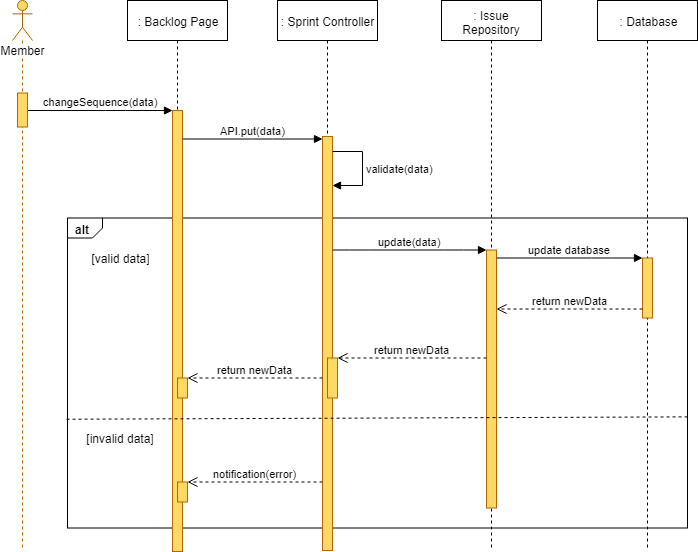

The diagram above was exported from draw.io. Its source (the exported page's mxGraphModel, read from the mxfile embedded in the PNG):
<mxGraphModel dx="1220" dy="634" grid="1" gridSize="10" guides="1" tooltips="1" connect="1" arrows="1" fold="1" page="1" pageScale="1" pageWidth="827" pageHeight="1169" math="0" shadow="0">
  <root>
    <mxCell id="IlMbJe9U4MFUuBJ3i5wI-0" />
    <mxCell id="IlMbJe9U4MFUuBJ3i5wI-1" parent="IlMbJe9U4MFUuBJ3i5wI-0" />
    <mxCell id="IlMbJe9U4MFUuBJ3i5wI-2" value="alt" style="strokeColor=inherit;fillColor=inherit;gradientColor=inherit;html=1;shape=mxgraph.sysml.package;labelX=35;fontStyle=1;align=left;verticalAlign=top;spacingLeft=5;spacingTop=-3;" parent="IlMbJe9U4MFUuBJ3i5wI-1" vertex="1">
      <mxGeometry x="140" y="257.5" width="620" height="310" as="geometry" />
    </mxCell>
    <mxCell id="IlMbJe9U4MFUuBJ3i5wI-3" value=": Backlog Page" style="shape=umlLifeline;perimeter=lifelinePerimeter;whiteSpace=wrap;html=1;container=1;collapsible=0;recursiveResize=0;outlineConnect=0;" parent="IlMbJe9U4MFUuBJ3i5wI-1" vertex="1">
      <mxGeometry x="200" y="40" width="100" height="551" as="geometry" />
    </mxCell>
    <mxCell id="IlMbJe9U4MFUuBJ3i5wI-6" value="" style="html=1;points=[];perimeter=orthogonalPerimeter;fillColor=#FFD966;strokeColor=#b46504;" parent="IlMbJe9U4MFUuBJ3i5wI-3" vertex="1">
      <mxGeometry x="45" y="110" width="10" height="441" as="geometry" />
    </mxCell>
    <mxCell id="IlMbJe9U4MFUuBJ3i5wI-4" value="" style="html=1;points=[];perimeter=orthogonalPerimeter;fillColor=#FFD966;strokeColor=#B46504;" parent="IlMbJe9U4MFUuBJ3i5wI-3" vertex="1">
      <mxGeometry x="50" y="377.5" width="10" height="20" as="geometry" />
    </mxCell>
    <mxCell id="IlMbJe9U4MFUuBJ3i5wI-5" value="" style="html=1;points=[];perimeter=orthogonalPerimeter;fillColor=#FFD966;strokeColor=#B46504;" parent="IlMbJe9U4MFUuBJ3i5wI-3" vertex="1">
      <mxGeometry x="50" y="481.5" width="10" height="20" as="geometry" />
    </mxCell>
    <mxCell id="IlMbJe9U4MFUuBJ3i5wI-7" value=": Sprint Controller" style="shape=umlLifeline;perimeter=lifelinePerimeter;whiteSpace=wrap;html=1;container=1;collapsible=0;recursiveResize=0;outlineConnect=0;" parent="IlMbJe9U4MFUuBJ3i5wI-1" vertex="1">
      <mxGeometry x="350" y="40" width="100" height="550" as="geometry" />
    </mxCell>
    <mxCell id="IlMbJe9U4MFUuBJ3i5wI-8" value="" style="html=1;points=[];perimeter=orthogonalPerimeter;fillColor=#FFD966;strokeColor=#b46504;" parent="IlMbJe9U4MFUuBJ3i5wI-7" vertex="1">
      <mxGeometry x="45" y="136" width="10" height="414" as="geometry" />
    </mxCell>
    <mxCell id="IlMbJe9U4MFUuBJ3i5wI-9" value="" style="html=1;points=[];perimeter=orthogonalPerimeter;fillColor=#FFD966;strokeColor=#b46504;" parent="IlMbJe9U4MFUuBJ3i5wI-7" vertex="1">
      <mxGeometry x="50" y="357.5" width="10" height="40" as="geometry" />
    </mxCell>
    <mxCell id="IlMbJe9U4MFUuBJ3i5wI-11" value="validate(data)" style="edgeStyle=orthogonalEdgeStyle;html=1;align=left;spacingLeft=2;endArrow=block;rounded=0;" parent="IlMbJe9U4MFUuBJ3i5wI-7" source="IlMbJe9U4MFUuBJ3i5wI-8" target="IlMbJe9U4MFUuBJ3i5wI-8" edge="1">
      <mxGeometry relative="1" as="geometry">
        <mxPoint x="60" y="157.40476190476193" as="sourcePoint" />
        <Array as="points">
          <mxPoint x="85" y="150.5" />
          <mxPoint x="85" y="184.5" />
        </Array>
        <mxPoint x="60" y="187.40476190476193" as="targetPoint" />
      </mxGeometry>
    </mxCell>
    <mxCell id="IlMbJe9U4MFUuBJ3i5wI-12" value=": Issue Repository" style="shape=umlLifeline;perimeter=lifelinePerimeter;whiteSpace=wrap;html=1;container=1;collapsible=0;recursiveResize=0;outlineConnect=0;" parent="IlMbJe9U4MFUuBJ3i5wI-1" vertex="1">
      <mxGeometry x="514" y="40" width="100" height="550" as="geometry" />
    </mxCell>
    <mxCell id="IlMbJe9U4MFUuBJ3i5wI-13" value="" style="html=1;points=[];perimeter=orthogonalPerimeter;fillColor=#FFD966;strokeColor=#b46504;" parent="IlMbJe9U4MFUuBJ3i5wI-12" vertex="1">
      <mxGeometry x="45" y="249.5" width="10" height="258" as="geometry" />
    </mxCell>
    <mxCell id="IlMbJe9U4MFUuBJ3i5wI-14" value=": Database" style="shape=umlLifeline;perimeter=lifelinePerimeter;whiteSpace=wrap;html=1;container=1;collapsible=0;recursiveResize=0;outlineConnect=0;" parent="IlMbJe9U4MFUuBJ3i5wI-1" vertex="1">
      <mxGeometry x="670" y="40" width="100" height="550" as="geometry" />
    </mxCell>
    <mxCell id="IlMbJe9U4MFUuBJ3i5wI-15" value="" style="html=1;points=[];perimeter=orthogonalPerimeter;fillColor=#FFD966;strokeColor=#B46504;" parent="IlMbJe9U4MFUuBJ3i5wI-14" vertex="1">
      <mxGeometry x="45" y="257.5" width="10" height="60" as="geometry" />
    </mxCell>
    <mxCell id="IlMbJe9U4MFUuBJ3i5wI-16" value="API.put(data)" style="html=1;verticalAlign=bottom;endArrow=block;" parent="IlMbJe9U4MFUuBJ3i5wI-1" source="IlMbJe9U4MFUuBJ3i5wI-6" target="IlMbJe9U4MFUuBJ3i5wI-8" edge="1">
      <mxGeometry width="80" relative="1" as="geometry">
        <mxPoint x="257" y="209.5" as="sourcePoint" />
        <mxPoint x="395" y="167.5" as="targetPoint" />
        <Array as="points">
          <mxPoint x="335" y="178.5" />
        </Array>
      </mxGeometry>
    </mxCell>
    <mxCell id="IlMbJe9U4MFUuBJ3i5wI-17" value="update(data)" style="html=1;verticalAlign=bottom;endArrow=block;" parent="IlMbJe9U4MFUuBJ3i5wI-1" target="IlMbJe9U4MFUuBJ3i5wI-13" edge="1">
      <mxGeometry width="80" relative="1" as="geometry">
        <mxPoint x="405" y="289.5" as="sourcePoint" />
        <mxPoint x="150" y="447.5" as="targetPoint" />
        <Array as="points">
          <mxPoint x="432" y="289.5" />
          <mxPoint x="526" y="289.5" />
        </Array>
      </mxGeometry>
    </mxCell>
    <mxCell id="IlMbJe9U4MFUuBJ3i5wI-18" value="update database" style="html=1;verticalAlign=bottom;endArrow=block;" parent="IlMbJe9U4MFUuBJ3i5wI-1" source="IlMbJe9U4MFUuBJ3i5wI-13" target="IlMbJe9U4MFUuBJ3i5wI-15" edge="1">
      <mxGeometry width="80" relative="1" as="geometry">
        <mxPoint x="569" y="286.5" as="sourcePoint" />
        <mxPoint x="723" y="286.5" as="targetPoint" />
        <Array as="points">
          <mxPoint x="674" y="297.5" />
        </Array>
      </mxGeometry>
    </mxCell>
    <mxCell id="IlMbJe9U4MFUuBJ3i5wI-19" value="return newData" style="html=1;verticalAlign=bottom;endArrow=open;dashed=1;endSize=8;" parent="IlMbJe9U4MFUuBJ3i5wI-1" source="IlMbJe9U4MFUuBJ3i5wI-15" target="IlMbJe9U4MFUuBJ3i5wI-13" edge="1">
      <mxGeometry relative="1" as="geometry">
        <mxPoint x="150" y="607.5" as="sourcePoint" />
        <mxPoint x="70" y="607.5" as="targetPoint" />
        <Array as="points">
          <mxPoint x="665" y="348.5" />
        </Array>
      </mxGeometry>
    </mxCell>
    <mxCell id="IlMbJe9U4MFUuBJ3i5wI-20" value="return newData" style="html=1;verticalAlign=bottom;endArrow=open;dashed=1;endSize=8;" parent="IlMbJe9U4MFUuBJ3i5wI-1" source="IlMbJe9U4MFUuBJ3i5wI-13" target="IlMbJe9U4MFUuBJ3i5wI-9" edge="1">
      <mxGeometry relative="1" as="geometry">
        <mxPoint x="559" y="327.5" as="sourcePoint" />
        <mxPoint x="413" y="327.5" as="targetPoint" />
        <Array as="points">
          <mxPoint x="480" y="397.5" />
        </Array>
      </mxGeometry>
    </mxCell>
    <mxCell id="IlMbJe9U4MFUuBJ3i5wI-21" value="[valid data]" style="text;html=1;strokeColor=none;fillColor=none;align=center;verticalAlign=middle;whiteSpace=wrap;rounded=0;" parent="IlMbJe9U4MFUuBJ3i5wI-1" vertex="1">
      <mxGeometry x="157.5" y="287.5" width="70" height="20" as="geometry" />
    </mxCell>
    <mxCell id="IlMbJe9U4MFUuBJ3i5wI-22" value="[invalid data]" style="text;html=1;strokeColor=none;fillColor=none;align=center;verticalAlign=middle;whiteSpace=wrap;rounded=0;" parent="IlMbJe9U4MFUuBJ3i5wI-1" vertex="1">
      <mxGeometry x="150" y="467.5" width="85" height="20" as="geometry" />
    </mxCell>
    <mxCell id="IlMbJe9U4MFUuBJ3i5wI-23" value="return newData" style="html=1;verticalAlign=bottom;endArrow=open;dashed=1;endSize=8;" parent="IlMbJe9U4MFUuBJ3i5wI-1" source="IlMbJe9U4MFUuBJ3i5wI-8" target="IlMbJe9U4MFUuBJ3i5wI-4" edge="1">
      <mxGeometry relative="1" as="geometry">
        <mxPoint x="389" y="377.5" as="sourcePoint" />
        <mxPoint x="235" y="377.5" as="targetPoint" />
        <Array as="points" />
      </mxGeometry>
    </mxCell>
    <mxCell id="IlMbJe9U4MFUuBJ3i5wI-24" value="notification(error)" style="html=1;verticalAlign=bottom;endArrow=open;dashed=1;endSize=8;" parent="IlMbJe9U4MFUuBJ3i5wI-1" source="IlMbJe9U4MFUuBJ3i5wI-8" target="IlMbJe9U4MFUuBJ3i5wI-5" edge="1">
      <mxGeometry relative="1" as="geometry">
        <mxPoint x="395" y="521.5" as="sourcePoint" />
        <mxPoint x="258" y="468" as="targetPoint" />
        <Array as="points">
          <mxPoint x="375" y="521.5" />
          <mxPoint x="315" y="521.5" />
        </Array>
      </mxGeometry>
    </mxCell>
    <mxCell id="IlMbJe9U4MFUuBJ3i5wI-25" value="" style="strokeColor=inherit;fillColor=inherit;gradientColor=inherit;endArrow=none;html=1;edgeStyle=none;dashed=1;exitX=0.999;exitY=0.663;exitDx=0;exitDy=0;exitPerimeter=0;entryX=-0.005;entryY=0.672;entryDx=0;entryDy=0;entryPerimeter=0;" parent="IlMbJe9U4MFUuBJ3i5wI-1" edge="1">
      <mxGeometry relative="1" as="geometry">
        <mxPoint x="137.70588235294122" y="458.7352941176471" as="targetPoint" />
        <mxPoint x="760.0588235294117" y="456.3823529411766" as="sourcePoint" />
      </mxGeometry>
    </mxCell>
    <mxCell id="IlMbJe9U4MFUuBJ3i5wI-26" value="changeSequence(data)" style="html=1;verticalAlign=bottom;endArrow=block;" parent="IlMbJe9U4MFUuBJ3i5wI-1" source="IlMbJe9U4MFUuBJ3i5wI-28" target="IlMbJe9U4MFUuBJ3i5wI-6" edge="1">
      <mxGeometry width="80" relative="1" as="geometry">
        <mxPoint x="94.5" y="148.5" as="sourcePoint" />
        <mxPoint x="255" y="186.5" as="targetPoint" />
        <Array as="points">
          <mxPoint x="188" y="150" />
        </Array>
      </mxGeometry>
    </mxCell>
    <mxCell id="IlMbJe9U4MFUuBJ3i5wI-27" value="Member" style="shape=umlLifeline;participant=umlActor;perimeter=lifelinePerimeter;whiteSpace=wrap;html=1;container=1;collapsible=0;recursiveResize=0;verticalAlign=top;spacingTop=36;labelBackgroundColor=#ffffff;outlineConnect=0;strokeColor=#B46504;fillColor=#FFD966;" parent="IlMbJe9U4MFUuBJ3i5wI-1" vertex="1">
      <mxGeometry x="85" y="40" width="20" height="550" as="geometry" />
    </mxCell>
    <mxCell id="IlMbJe9U4MFUuBJ3i5wI-28" value="" style="html=1;points=[];perimeter=orthogonalPerimeter;fillColor=#FFD966;strokeColor=#b46504;" parent="IlMbJe9U4MFUuBJ3i5wI-27" vertex="1">
      <mxGeometry x="5" y="92.5" width="10" height="34" as="geometry" />
    </mxCell>
  </root>
</mxGraphModel>